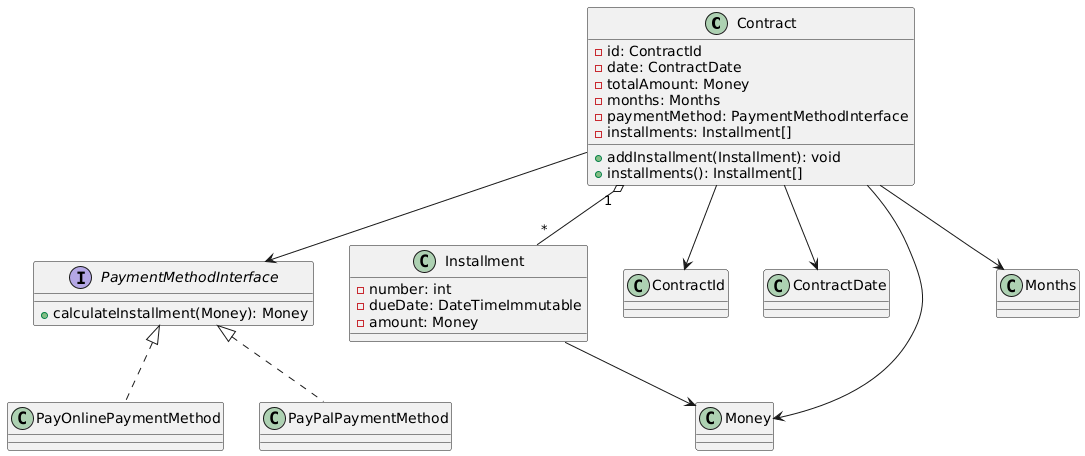

The diagram above was rendered by PlantUML. Its source (embedded in the PNG):
@startuml
class Contract {
  - id: ContractId
  - date: ContractDate
  - totalAmount: Money
  - months: Months
  - paymentMethod: PaymentMethodInterface
  - installments: Installment[]
  + addInstallment(Installment): void
  + installments(): Installment[]
}

class Installment {
  - number: int
  - dueDate: DateTimeImmutable
  - amount: Money
}

interface PaymentMethodInterface {
  + calculateInstallment(Money): Money
}

class PayOnlinePaymentMethod
class PayPalPaymentMethod

PaymentMethodInterface <|.. PayOnlinePaymentMethod
PaymentMethodInterface <|.. PayPalPaymentMethod

Contract "1" o-- "*" Installment
Contract --> PaymentMethodInterface

Contract --> ContractId
Contract --> ContractDate
Contract --> Money
Contract --> Months
Installment --> Money
@enduml